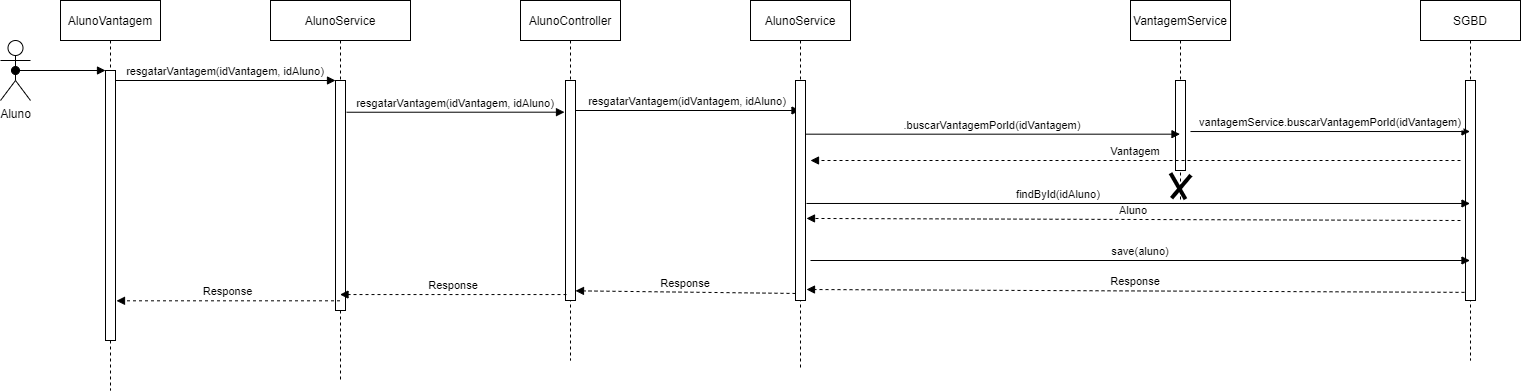

The diagram above was exported from draw.io. Its source (the exported page's mxGraphModel, read from the mxfile embedded in the PNG):
<mxGraphModel dx="1422" dy="737" grid="1" gridSize="10" guides="1" tooltips="1" connect="1" arrows="1" fold="1" page="1" pageScale="1" pageWidth="850" pageHeight="1100" math="0" shadow="0">
  <root>
    <mxCell id="0" />
    <mxCell id="1" parent="0" />
    <mxCell id="JYWsshWwypH3cVcAjPPy-11" value="AlunoVantagem" style="shape=umlLifeline;perimeter=lifelinePerimeter;container=1;collapsible=0;recursiveResize=0;rounded=0;shadow=0;strokeWidth=1;" vertex="1" parent="1">
      <mxGeometry x="150" y="270" width="100" height="390" as="geometry" />
    </mxCell>
    <mxCell id="JYWsshWwypH3cVcAjPPy-12" value="" style="points=[];perimeter=orthogonalPerimeter;rounded=0;shadow=0;strokeWidth=1;" vertex="1" parent="JYWsshWwypH3cVcAjPPy-11">
      <mxGeometry x="45" y="70" width="10" height="270" as="geometry" />
    </mxCell>
    <mxCell id="JYWsshWwypH3cVcAjPPy-14" value="AlunoService" style="shape=umlLifeline;perimeter=lifelinePerimeter;container=1;collapsible=0;recursiveResize=0;rounded=0;shadow=0;strokeWidth=1;" vertex="1" parent="1">
      <mxGeometry x="360" y="270" width="140" height="380" as="geometry" />
    </mxCell>
    <mxCell id="JYWsshWwypH3cVcAjPPy-15" value="" style="points=[];perimeter=orthogonalPerimeter;rounded=0;shadow=0;strokeWidth=1;" vertex="1" parent="JYWsshWwypH3cVcAjPPy-14">
      <mxGeometry x="65" y="80" width="10" height="230" as="geometry" />
    </mxCell>
    <mxCell id="JYWsshWwypH3cVcAjPPy-17" value="resgatarVantagem(idVantagem, idAluno)" style="verticalAlign=bottom;endArrow=block;entryX=0;entryY=0;shadow=0;strokeWidth=1;" edge="1" parent="1" source="JYWsshWwypH3cVcAjPPy-12" target="JYWsshWwypH3cVcAjPPy-15">
      <mxGeometry relative="1" as="geometry">
        <mxPoint x="345" y="350" as="sourcePoint" />
      </mxGeometry>
    </mxCell>
    <mxCell id="JYWsshWwypH3cVcAjPPy-18" value="AlunoController" style="shape=umlLifeline;perimeter=lifelinePerimeter;container=1;collapsible=0;recursiveResize=0;rounded=0;shadow=0;strokeWidth=1;" vertex="1" parent="1">
      <mxGeometry x="610" y="270" width="100" height="360" as="geometry" />
    </mxCell>
    <mxCell id="JYWsshWwypH3cVcAjPPy-19" value="" style="points=[];perimeter=orthogonalPerimeter;rounded=0;shadow=0;strokeWidth=1;" vertex="1" parent="JYWsshWwypH3cVcAjPPy-18">
      <mxGeometry x="45" y="80" width="10" height="220" as="geometry" />
    </mxCell>
    <mxCell id="JYWsshWwypH3cVcAjPPy-20" value="resgatarVantagem(idVantagem, idAluno)" style="verticalAlign=bottom;endArrow=block;shadow=0;strokeWidth=1;exitX=1.1;exitY=0.138;exitDx=0;exitDy=0;exitPerimeter=0;" edge="1" parent="JYWsshWwypH3cVcAjPPy-18" target="JYWsshWwypH3cVcAjPPy-26">
      <mxGeometry relative="1" as="geometry">
        <mxPoint x="55" y="110.00000000000004" as="sourcePoint" />
        <mxPoint x="243" y="110.95999999999997" as="targetPoint" />
      </mxGeometry>
    </mxCell>
    <mxCell id="JYWsshWwypH3cVcAjPPy-21" value="SGBD" style="shape=umlLifeline;perimeter=lifelinePerimeter;container=1;collapsible=0;recursiveResize=0;rounded=0;shadow=0;strokeWidth=1;" vertex="1" parent="1">
      <mxGeometry x="1510" y="270" width="100" height="360" as="geometry" />
    </mxCell>
    <mxCell id="JYWsshWwypH3cVcAjPPy-22" value="" style="points=[];perimeter=orthogonalPerimeter;rounded=0;shadow=0;strokeWidth=1;" vertex="1" parent="JYWsshWwypH3cVcAjPPy-21">
      <mxGeometry x="45" y="80" width="10" height="220" as="geometry" />
    </mxCell>
    <mxCell id="JYWsshWwypH3cVcAjPPy-23" value="resgatarVantagem(idVantagem, idAluno)" style="verticalAlign=bottom;endArrow=block;shadow=0;strokeWidth=1;entryX=-0.1;entryY=0.144;entryDx=0;entryDy=0;entryPerimeter=0;exitX=1.1;exitY=0.138;exitDx=0;exitDy=0;exitPerimeter=0;" edge="1" parent="1" source="JYWsshWwypH3cVcAjPPy-15" target="JYWsshWwypH3cVcAjPPy-19">
      <mxGeometry relative="1" as="geometry">
        <mxPoint x="425" y="370.0000000000001" as="sourcePoint" />
        <mxPoint x="570" y="370" as="targetPoint" />
      </mxGeometry>
    </mxCell>
    <mxCell id="JYWsshWwypH3cVcAjPPy-24" value="Aluno" style="shape=umlActor;verticalLabelPosition=bottom;verticalAlign=top;html=1;outlineConnect=0;" vertex="1" parent="1">
      <mxGeometry x="90" y="310" width="30" height="60" as="geometry" />
    </mxCell>
    <mxCell id="JYWsshWwypH3cVcAjPPy-25" value="" style="verticalAlign=bottom;startArrow=oval;endArrow=block;startSize=8;shadow=0;strokeWidth=1;exitX=0.5;exitY=0.5;exitDx=0;exitDy=0;exitPerimeter=0;" edge="1" parent="1" source="JYWsshWwypH3cVcAjPPy-24" target="JYWsshWwypH3cVcAjPPy-12">
      <mxGeometry relative="1" as="geometry">
        <mxPoint x="175" y="340" as="sourcePoint" />
      </mxGeometry>
    </mxCell>
    <mxCell id="JYWsshWwypH3cVcAjPPy-26" value="AlunoService" style="shape=umlLifeline;perimeter=lifelinePerimeter;container=1;collapsible=0;recursiveResize=0;rounded=0;shadow=0;strokeWidth=1;" vertex="1" parent="1">
      <mxGeometry x="840" y="270" width="100" height="370" as="geometry" />
    </mxCell>
    <mxCell id="JYWsshWwypH3cVcAjPPy-27" value="" style="points=[];perimeter=orthogonalPerimeter;rounded=0;shadow=0;strokeWidth=1;" vertex="1" parent="JYWsshWwypH3cVcAjPPy-26">
      <mxGeometry x="45" y="80" width="10" height="220" as="geometry" />
    </mxCell>
    <mxCell id="JYWsshWwypH3cVcAjPPy-28" value="VantagemService" style="shape=umlLifeline;perimeter=lifelinePerimeter;container=1;collapsible=0;recursiveResize=0;rounded=0;shadow=0;strokeWidth=1;" vertex="1" parent="1">
      <mxGeometry x="1220" y="270" width="100" height="201.17" as="geometry" />
    </mxCell>
    <mxCell id="JYWsshWwypH3cVcAjPPy-39" value="" style="line;strokeWidth=4;direction=south;html=1;perimeter=backbonePerimeter;points=[];outlineConnect=0;rotation=40;" vertex="1" parent="JYWsshWwypH3cVcAjPPy-28">
      <mxGeometry x="45.71" y="171.17" width="10" height="30" as="geometry" />
    </mxCell>
    <mxCell id="JYWsshWwypH3cVcAjPPy-38" value="" style="line;strokeWidth=4;direction=south;html=1;perimeter=backbonePerimeter;points=[];outlineConnect=0;rotation=-30;" vertex="1" parent="JYWsshWwypH3cVcAjPPy-28">
      <mxGeometry x="42.5" y="170.67" width="10" height="30" as="geometry" />
    </mxCell>
    <mxCell id="JYWsshWwypH3cVcAjPPy-29" value="" style="points=[];perimeter=orthogonalPerimeter;rounded=0;shadow=0;strokeWidth=1;" vertex="1" parent="JYWsshWwypH3cVcAjPPy-28">
      <mxGeometry x="45" y="80" width="10" height="90" as="geometry" />
    </mxCell>
    <mxCell id="JYWsshWwypH3cVcAjPPy-48" value="Aluno" style="verticalAlign=bottom;endArrow=block;shadow=0;strokeWidth=1;entryX=1.1;entryY=0.627;entryDx=0;entryDy=0;entryPerimeter=0;dashed=1;" edge="1" parent="JYWsshWwypH3cVcAjPPy-28" target="JYWsshWwypH3cVcAjPPy-27">
      <mxGeometry relative="1" as="geometry">
        <mxPoint x="330" y="220" as="sourcePoint" />
        <mxPoint x="-320" y="220.07999999999993" as="targetPoint" />
      </mxGeometry>
    </mxCell>
    <mxCell id="JYWsshWwypH3cVcAjPPy-31" value=".buscarVantagemPorId(idVantagem)" style="verticalAlign=bottom;endArrow=block;shadow=0;strokeWidth=1;exitX=1;exitY=0.244;exitDx=0;exitDy=0;exitPerimeter=0;" edge="1" parent="1" source="JYWsshWwypH3cVcAjPPy-27" target="JYWsshWwypH3cVcAjPPy-28">
      <mxGeometry relative="1" as="geometry">
        <mxPoint x="925" y="380" as="sourcePoint" />
        <mxPoint x="1113" y="380.9599999999999" as="targetPoint" />
      </mxGeometry>
    </mxCell>
    <mxCell id="JYWsshWwypH3cVcAjPPy-32" value="Response" style="verticalAlign=bottom;endArrow=block;shadow=0;strokeWidth=1;exitX=-0.1;exitY=0.963;exitDx=0;exitDy=0;exitPerimeter=0;entryX=1.1;entryY=0.95;entryDx=0;entryDy=0;entryPerimeter=0;dashed=1;" edge="1" parent="1" source="JYWsshWwypH3cVcAjPPy-22" target="JYWsshWwypH3cVcAjPPy-27">
      <mxGeometry relative="1" as="geometry">
        <mxPoint x="1045" y="500" as="sourcePoint" />
        <mxPoint x="1233" y="500.9599999999999" as="targetPoint" />
      </mxGeometry>
    </mxCell>
    <mxCell id="JYWsshWwypH3cVcAjPPy-33" value="Response" style="verticalAlign=bottom;endArrow=block;shadow=0;strokeWidth=1;dashed=1;entryX=1;entryY=0.956;entryDx=0;entryDy=0;entryPerimeter=0;exitX=0;exitY=0.968;exitDx=0;exitDy=0;exitPerimeter=0;" edge="1" parent="1" target="JYWsshWwypH3cVcAjPPy-19" source="JYWsshWwypH3cVcAjPPy-27">
      <mxGeometry relative="1" as="geometry">
        <mxPoint x="820" y="502" as="sourcePoint" />
        <mxPoint x="640" y="502" as="targetPoint" />
      </mxGeometry>
    </mxCell>
    <mxCell id="JYWsshWwypH3cVcAjPPy-30" value="vantagemService.buscarVantagemPorId(idVantagem)" style="verticalAlign=bottom;endArrow=block;shadow=0;strokeWidth=1;exitX=1.5;exitY=0.567;exitDx=0;exitDy=0;exitPerimeter=0;" edge="1" parent="1" target="JYWsshWwypH3cVcAjPPy-21" source="JYWsshWwypH3cVcAjPPy-29">
      <mxGeometry relative="1" as="geometry">
        <mxPoint x="1275" y="360" as="sourcePoint" />
        <mxPoint x="1463" y="360.9599999999999" as="targetPoint" />
      </mxGeometry>
    </mxCell>
    <mxCell id="JYWsshWwypH3cVcAjPPy-44" value="&lt;pre style=&quot;background-color:#2b2b2b;color:#a9b7c6;font-family:'JetBrains Mono',monospace;font-size:9,8pt;&quot;&gt;&lt;br&gt;&lt;/pre&gt;" style="text;whiteSpace=wrap;html=1;" vertex="1" parent="1">
      <mxGeometry x="950" y="470" width="150" height="60" as="geometry" />
    </mxCell>
    <mxCell id="JYWsshWwypH3cVcAjPPy-45" value="findById(idAluno)" style="verticalAlign=bottom;endArrow=block;shadow=0;strokeWidth=1;exitX=1.1;exitY=0.559;exitDx=0;exitDy=0;exitPerimeter=0;" edge="1" parent="1" source="JYWsshWwypH3cVcAjPPy-27" target="JYWsshWwypH3cVcAjPPy-21">
      <mxGeometry x="-0.2418" relative="1" as="geometry">
        <mxPoint x="900" y="450" as="sourcePoint" />
        <mxPoint x="1264.5" y="450.00000000000006" as="targetPoint" />
        <mxPoint as="offset" />
      </mxGeometry>
    </mxCell>
    <mxCell id="JYWsshWwypH3cVcAjPPy-47" value="Vantagem" style="verticalAlign=bottom;endArrow=block;shadow=0;strokeWidth=1;dashed=1;" edge="1" parent="1">
      <mxGeometry relative="1" as="geometry">
        <mxPoint x="1550" y="430" as="sourcePoint" />
        <mxPoint x="900" y="430" as="targetPoint" />
      </mxGeometry>
    </mxCell>
    <mxCell id="JYWsshWwypH3cVcAjPPy-49" value="save(aluno)" style="verticalAlign=bottom;endArrow=block;shadow=0;strokeWidth=1;exitX=1;exitY=0.244;exitDx=0;exitDy=0;exitPerimeter=0;" edge="1" parent="1" target="JYWsshWwypH3cVcAjPPy-21">
      <mxGeometry relative="1" as="geometry">
        <mxPoint x="900" y="530" as="sourcePoint" />
        <mxPoint x="1274.5" y="530" as="targetPoint" />
      </mxGeometry>
    </mxCell>
    <mxCell id="JYWsshWwypH3cVcAjPPy-13" value="Response" style="verticalAlign=bottom;endArrow=block;shadow=0;strokeWidth=1;exitX=0.1;exitY=0.973;exitDx=0;exitDy=0;exitPerimeter=0;dashed=1;" edge="1" parent="1" target="JYWsshWwypH3cVcAjPPy-14" source="JYWsshWwypH3cVcAjPPy-19">
      <mxGeometry relative="1" as="geometry">
        <mxPoint x="585" y="502.0799999999999" as="sourcePoint" />
        <mxPoint x="187" y="500" as="targetPoint" />
      </mxGeometry>
    </mxCell>
    <mxCell id="JYWsshWwypH3cVcAjPPy-16" value="Response" style="verticalAlign=bottom;endArrow=block;shadow=0;strokeWidth=1;dashed=1;entryX=1.1;entryY=0.853;entryDx=0;entryDy=0;entryPerimeter=0;" edge="1" parent="1" target="JYWsshWwypH3cVcAjPPy-12" source="JYWsshWwypH3cVcAjPPy-14">
      <mxGeometry relative="1" as="geometry">
        <mxPoint x="420" y="500.0799999999999" as="sourcePoint" />
        <mxPoint x="250" y="500" as="targetPoint" />
      </mxGeometry>
    </mxCell>
  </root>
</mxGraphModel>